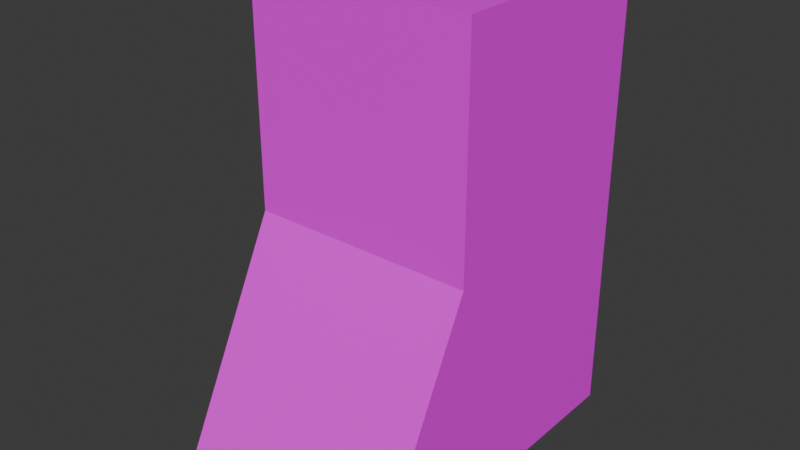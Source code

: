 # Source: leg.blend  (saved by Blender 4.1.24; exported with 4.5.12 LTS)
import bpy
from mathutils import Matrix  # noqa: F401  (used for matrix-valued properties, if any)

bpy.ops.wm.read_factory_settings(use_empty=True)
scene = bpy.context.scene
scene.name = 'Scene'

# ---- collections
col_collection = bpy.data.collections.new('Collection'); scene.collection.children.link(col_collection)

# ---- images (referenced by path relative to the original .blend; pixels are not part of the script)
import os
ASSET_DIR = os.environ.get("B2B_ASSET_DIR", "")  # directory of the original .blend (textures are referenced by path, not embedded)
HERE = os.path.dirname(os.path.abspath(__file__))  # packed textures are extracted next to this script under _unpacked/

def load_image(name, relpath, width, height, colorspace="sRGB"):
    """Load a texture the original file referenced (path relative to the .blend, or extracted next to this script)."""
    p = next((c for c in (os.path.join(HERE, relpath), os.path.join(ASSET_DIR, relpath)) if relpath and os.path.exists(c)), "")
    if p:
        img = bpy.data.images.load(p, check_existing=True)
        img.name = name
    else:  # same state as the original file: an image datablock whose file is absent (Cycles renders it pink)
        img = bpy.data.images.new(name, width, height)
        img.source = "FILE"
        img.filepath = "//" + (relpath or name)
    img.colorspace_settings.name = colorspace
    return img
img_player_png = load_image('player.png', 'player.png', 1024, 1024, 'sRGB')

# ---- materials (node trees are filled in below, after node groups)
mat_material = bpy.data.materials.new('Material')
mat_material.alpha_threshold = 0.0
mat_material.use_transparent_shadow = False
mat_material.roughness = 0.5
mat_material.line_color = (0.0, 0.0, 0.0, 1.0)

# ---- material node trees
mat_material.use_nodes = True; mat_material.node_tree.nodes.clear()
_N = mat_material.node_tree.nodes; _L = mat_material.node_tree.links
n0 = _N.new('ShaderNodeOutputMaterial'); n0.name = 'Material Output'; n0.location = (300, 300)
n1 = _N.new('ShaderNodeBsdfPrincipled'); n1.name = 'Principled BSDF'; n1.location = (10, 300)
n1.inputs[3].default_value = 1.45
n2 = _N.new('ShaderNodeTexImage'); n2.name = 'Image Texture'; n2.location = (-280, 280)
n2.image = img_player_png
n2.interpolation = 'Closest'
_L.new(n1.outputs[0], n0.inputs[0])
_L.new(n2.outputs[0], n1.inputs[0])
n0.is_active_output = True

# ---- world
world_world = bpy.data.worlds.new('World'); scene.world = world_world
world_world.use_nodes = True; world_world.node_tree.nodes.clear()
_N = world_world.node_tree.nodes; _L = world_world.node_tree.links
n0 = _N.new('ShaderNodeOutputWorld'); n0.name = 'World Output'; n0.location = (300, 300)
n1 = _N.new('ShaderNodeBackground'); n1.name = 'Background'; n1.location = (10, 300)
n1.inputs[0].default_value = (0.05088, 0.05088, 0.05088, 1.0)
_L.new(n1.outputs[0], n0.inputs[0])
n0.is_active_output = True
world_world.color = (0.05088, 0.05088, 0.05088)
world_world.use_sun_shadow = False
world_world.sun_shadow_jitter_overblur = 0.0

# ---- meshes
me_cube = bpy.data.meshes.new('Cube')
me_cube.from_pydata([(-1.0, -0.8, 1.0), (-1.0, -1.8, -1.0), (-1.0, 1.2, 1.0), (-1.0, 1.2, -1.0), (1.0, -0.8, 1.0), (1.0, -1.8, -1.0), (1.0, 1.2, 1.0), (1.0, 1.2, -1.0), (-1.0, -0.8, 0.0), (1.0, 1.2, 0.0), (-1.0, 1.2, 0.0), (1.0, -0.8, 0.0), (-1.0, -0.8, 0.5), (1.0, 0.2, 1.0), (1.0, -0.2, -1.0)], [], [(4, 2, 0), (2, 9, 10), (6, 11, 9), (1, 7, 14, 5), (0, 10, 8, 12), (4, 8, 11), (11, 1, 5), (8, 3, 1), (7, 11, 5, 14), (10, 7, 3), (4, 13, 6, 2), (2, 6, 9), (6, 13, 4, 11), (1, 3, 7), (0, 2, 10), (4, 0, 12, 8), (11, 8, 1), (8, 10, 3), (7, 9, 11), (10, 9, 7)])
_uv = me_cube.uv_layers.new(name='UVMap')
_uv.uv.foreach_set('vector', [0.1875, 0.7188, 0.125, 0.6562, 0.1875, 0.6562, 0.25, 0.75, 0.125, 0.6406, 0.25, 0.6406, 0.0, 0.75, 0.125, 0.6406, 0.0, 0.6406, 0.0625, 0.875, 0.0, 1.0, 0.0, 0.9375, 0.0, 0.875, 0.125, 0.75, 0.0, 0.6406, 0.125, 0.6406, 0.125, 0.6875, 0.0625, 1.0, 0.1875, 0.875, 0.0625, 0.875, 0.0625, 0.875, 0.1875, 0.75, 0.0625, 0.75, 0.125, 0.6406, 0.0, 0.5, 0.1875, 0.5, 0.0, 0.5, 0.125, 0.6406, 0.1875, 0.5, 0.09375, 0.5, 0.25, 0.6406, 0.125, 0.5, 0.25, 0.5, 0.1875, 0.7188, 0.1562, 0.7188, 0.125, 0.7188, 0.125, 0.6562, 0.25, 0.75, 0.125, 0.75, 0.125, 0.6406, 0.0, 0.75, 0.0625, 0.75, 0.125, 0.75, 0.125, 0.6406, 0.0625, 0.875, 0.0625, 1.0, 0.0, 1.0, 0.125, 0.75, 0.0, 0.75, 0.0, 0.6406, 0.0625, 1.0, 0.1875, 1.0, 0.1875, 0.9375, 0.1875, 0.875, 0.0625, 0.875, 0.1875, 0.875, 0.1875, 0.75, 0.125, 0.6406, 0.0, 0.6406, 0.0, 0.5, 0.0, 0.5, 0.0, 0.6406, 0.125, 0.6406, 0.25, 0.6406, 0.125, 0.6406, 0.125, 0.5])
me_cube.materials.append(mat_material)
me_cube.use_mirror_vertex_groups = False
me_cube.update()

# ---- objects
ob_cube = bpy.data.objects.new('Cube', me_cube)

# ---- transforms, parenting, visibility, modifiers, constraints
ob_cube.location = (0.0, -0.1, 0.0)
ob_cube.scale = (0.5, 0.5, 1.0)
ob_cube.lock_rotations_4d = False
ob_cube.empty_display_type = 'ARROWS'
ob_cube.lineart.crease_threshold = 0.0

# ---- collection membership
col_collection.objects.link(ob_cube)

# ---- scene / render settings (as saved in the file)
scene.frame_start = 1; scene.frame_end = 250; scene.frame_set(1)
scene.render.engine = 'BLENDER_EEVEE_NEXT'
scene.cycles.sampling_pattern = 'TABULATED_SOBOL'
scene.eevee.ray_tracing_options.trace_max_roughness = 0.0
bpy.context.view_layer.update()

# ---- added for rendering (the .blend has no active camera and no usable light): camera, sun
cam_auto = bpy.data.cameras.new('AutoCamera')
cam_auto.lens = 50.0
cam_auto.sensor_width = 36.0
cam_auto.clip_end = 1000.0
ob_auto_camera = bpy.data.objects.new('AutoCamera', cam_auto)
scene.collection.objects.link(ob_auto_camera)
ob_auto_camera.location = (2.49124, -3.23949, 1.99299)
ob_auto_camera.rotation_euler = (1.09748, -7.21219e-08, 0.694738)
scene.camera = ob_auto_camera
light_auto_sun = bpy.data.lights.new('AutoSun', 'SUN')
light_auto_sun.energy = 3.0
light_auto_sun.angle = 0.0523599
ob_auto_sun = bpy.data.objects.new('AutoSun', light_auto_sun)
scene.collection.objects.link(ob_auto_sun)
ob_auto_sun.rotation_euler = (0.872665, 0.174533, 0.523599)
bpy.context.view_layer.update()
